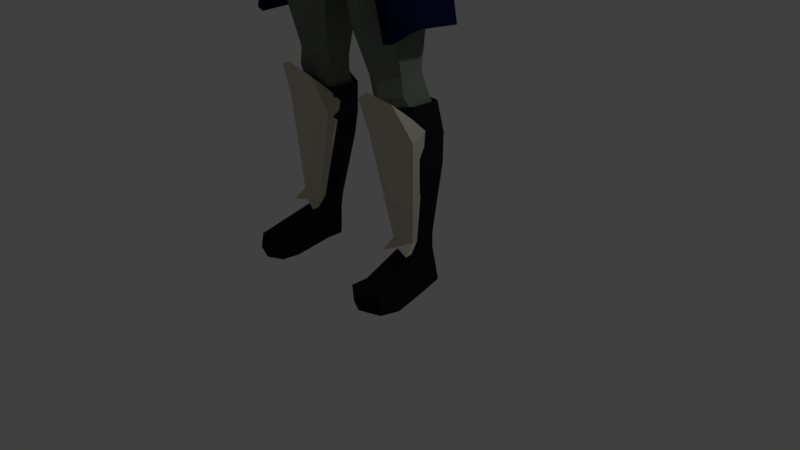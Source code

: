 # Source: female1test.blend  (saved by Blender 2.79.0; exported with 4.5.12 LTS)
import bpy
from mathutils import Matrix  # noqa: F401  (used for matrix-valued properties, if any)

bpy.ops.wm.read_factory_settings(use_empty=True)
scene = bpy.context.scene
scene.name = 'Scene'

# ---- collections
col_collection_1 = bpy.data.collections.new('Collection 1'); scene.collection.children.link(col_collection_1)

# ---- materials (node trees are filled in below, after node groups)
mat_material_016 = bpy.data.materials.new('Material.016')
mat_material_016.alpha_threshold = 0.0
mat_material_016.use_transparent_shadow = False
mat_material_016.diffuse_color = (0.01584, 0.01429, 0.01496, 1.0)
mat_material_016.roughness = 0.5
mat_material_005 = bpy.data.materials.new('Material.005')
mat_material_005.alpha_threshold = 0.0
mat_material_005.use_transparent_shadow = False
mat_material_005.diffuse_color = (0.1904, 0.2079, 0.1738, 1.0)
mat_material_005.roughness = 0.5
mat_material_008 = bpy.data.materials.new('Material.008')
mat_material_008.alpha_threshold = 0.0
mat_material_008.use_transparent_shadow = False
mat_material_008.diffuse_color = (0.09462, 0.004733, 0.001158, 1.0)
mat_material_008.roughness = 0.5
mat_material_011 = bpy.data.materials.new('Material.011')
mat_material_011.alpha_threshold = 0.0
mat_material_011.use_transparent_shadow = False
mat_material_011.diffuse_color = (0.0444, 0.01477, 0.01054, 1.0)
mat_material_011.roughness = 0.5
mat_material = bpy.data.materials.new('Material')
mat_material.alpha_threshold = 0.0
mat_material.use_transparent_shadow = False
mat_material.diffuse_color = (1.0, 0.7454, 0.5089, 1.0)
mat_material.roughness = 0.5
mat_material.line_color = (0.0, 0.0, 0.0, 1.0)
mat_material_009 = bpy.data.materials.new('Material.009')
mat_material_009.alpha_threshold = 0.0
mat_material_009.use_transparent_shadow = False
mat_material_009.diffuse_color = (0.03968, 0.0187, 0.009106, 1.0)
mat_material_009.roughness = 0.5
mat_material_004 = bpy.data.materials.new('Material.004')
mat_material_004.alpha_threshold = 0.0
mat_material_004.use_transparent_shadow = False
mat_material_004.diffuse_color = (0.005422, 0.007255, 0.0331, 1.0)
mat_material_004.roughness = 0.5
mat_material_001 = bpy.data.materials.new('Material.001')
mat_material_001.alpha_threshold = 0.0
mat_material_001.use_transparent_shadow = False
mat_material_001.diffuse_color = (0.6383, 0.6141, 0.4989, 1.0)
mat_material_001.roughness = 0.5
mat_material_010 = bpy.data.materials.new('Material.010')
mat_material_010.alpha_threshold = 0.0
mat_material_010.use_transparent_shadow = False
mat_material_010.diffuse_color = (1.0, 0.7454, 0.5089, 1.0)
mat_material_010.roughness = 0.5
mat_material_010.line_color = (0.0, 0.0, 0.0, 1.0)

# ---- material node trees

# ---- world
world_world = bpy.data.worlds.new('World'); scene.world = world_world
world_world.color = (0.05088, 0.05088, 0.05088)
world_world.use_sun_shadow = False
world_world.sun_shadow_jitter_overblur = 0.0
world_world.cycles.sampling_method = 'MANUAL'

# ---- cameras
cam_camera = bpy.data.cameras.new('Camera')
cam_camera.clip_end = 100.0
cam_camera.lens = 35.0
cam_camera.sensor_width = 32.0
cam_camera.sensor_height = 18.0
cam_camera.ortho_scale = 7.314
cam_camera.dof.focus_distance = 0.0
cam_camera.dof.aperture_fstop = 128.0

# ---- lights
light_lamp = bpy.data.lights.new('Lamp', 'POINT')
light_lamp.transmission_factor = 0.0
light_lamp.cutoff_distance = 30.0
light_lamp.energy = 100.0
light_lamp.shadow_buffer_clip_start = 1.001
light_lamp.shadow_soft_size = 0.1
light_lamp.shadow_maximum_resolution = 0.006
light_lamp.use_absolute_resolution = True

# ---- meshes
me_cube_007 = bpy.data.meshes.new('Cube.007')
me_cube_007.from_pydata([(0.9964, 0.1351, 0.6481), (0.8325, 0.2345, 0.623), (0.4084, 0.2119, 1.798), (0.4084, -0.1885, 1.798), (0.7384, -0.3285, 1.848), (1.068, -0.1885, 1.899), (1.068, 0.2119, 1.899), (0.7384, 0.4121, 1.848), (0.7994, 0.3719, 1.484), (0.6774, 0.3142, 2.212), (1.064, 0.2112, 1.524), (0.9784, 0.1931, 2.259), (1.064, -0.149, 1.524), (0.9784, -0.1722, 2.259), (0.7994, -0.2762, 1.484), (0.6774, -0.3457, 2.212), (0.5346, -0.149, 1.443), (0.3763, -0.1722, 2.166), (0.5346, 0.2672, 1.443), (0.3763, 0.1931, 2.166), (0.9964, -0.0877, 0.6481), (0.8325, -0.1871, 0.623), (0.6687, -0.0877, 0.5979), (0.6687, 0.1444, 0.5979), (0.8325, 0.2345, 0.4304), (0.9964, 0.1351, 0.4555), (0.9964, -0.0877, 0.4555), (0.8325, -0.1871, 0.5023), (0.6687, -0.0877, 0.4053), (0.6687, 0.1112, 0.4053), (0.8892, 0.2847, -0.001254), (1.055, 0.1853, 0.002789), (1.132, -0.0877, 0.002789), (0.8892, -0.1871, -0.001254), (0.7233, -0.0877, -0.005296), (0.7233, 0.1373, -0.005296), (1.174, -0.6297, 0.1908), (0.8326, -0.7291, 0.1802), (0.6687, -0.6297, 0.1695), (1.232, -0.6297, -0.03418), (0.8892, -0.7291, -0.0359), (0.661, -0.6297, -0.03762), (1.104, -0.8572, 0.1904), (0.8327, -0.9566, 0.1798), (0.6688, -0.8572, 0.1691), (1.163, -0.8572, -0.03458), (0.8893, -0.9566, -0.0363), (0.6951, -0.8572, -0.03802)], [], [(10, 6, 5, 12), (18, 2, 7, 8), (8, 7, 6, 10), (14, 4, 3, 16), (16, 3, 2, 18), (12, 5, 4, 14), (7, 9, 11, 6), (6, 11, 13, 5), (5, 13, 15, 4), (4, 15, 17, 3), (3, 17, 19, 2), (2, 19, 9, 7), (10, 12, 20, 0), (22, 23, 29, 28), (16, 18, 23, 22), (8, 10, 0, 1), (12, 14, 21, 20), (18, 8, 1, 23), (14, 16, 22, 21), (29, 24, 30, 35), (20, 21, 27, 26), (1, 0, 25, 24), (23, 1, 24, 29), (21, 22, 28, 27), (0, 20, 26, 25), (30, 31, 32, 33, 34, 35), (27, 28, 38, 37), (25, 26, 32, 31), (28, 29, 35, 34), (28, 34, 41, 38), (24, 25, 31, 30), (37, 38, 44, 43), (41, 40, 46, 47), (33, 32, 39, 40), (34, 33, 40, 41), (26, 27, 37, 36), (32, 26, 36, 39), (43, 44, 47, 46), (42, 43, 46, 45), (39, 36, 42, 45), (38, 41, 47, 44), (40, 39, 45, 46), (36, 37, 43, 42)])
me_cube_007.materials.append(mat_material_016)
me_cube_007.materials.append(mat_material_005)
me_cube_007.materials.append(mat_material_008)
me_cube_007.use_remesh_preserve_volume = False
me_cube_007.use_remesh_preserve_attributes = False
me_cube_007.use_mirror_vertex_groups = False
me_cube_007.update()
me_cube_006 = bpy.data.meshes.new('Cube.006')
me_cube_006.from_pydata([(0.0, -0.04391, 7.422), (0.3269, -0.1146, 7.408), (0.3098, -0.3358, 7.451), (0.0, 0.04585, 7.528), (0.3847, -0.05679, 7.573), (0.3027, -0.5001, 7.619), (0.0889, 0.1052, 7.654), (0.0, -0.7784, 7.823), (0.3653, -0.08502, 7.758), (0.2943, -0.6205, 7.769), (0.0, -0.09942, 8.055), (0.0, -0.6481, 8.06), (0.2474, -0.1911, 7.972), (0.2214, -0.5374, 8.009), (0.07233, 0.01431, 7.665), (0.0, 0.08589, 7.578), (0.1351, 0.02086, 7.748), (0.06175, 0.00714, 7.837), (0.0, 0.05423, 7.863), (0.0, 0.1123, 7.613), (0.08287, 0.09344, 7.737), (0.1041, 0.3623, 7.568), (0.0747, 0.07469, 7.816), (0.0, 0.09982, 7.808), (0.09186, 0.1973, 7.72), (0.0, 0.2827, 7.536), (0.11, 0.1845, 7.776), (0.09575, 0.2034, 7.838), (0.0, 0.2258, 7.868), (0.1241, 0.3566, 7.656), (0.112, 0.3519, 7.676), (0.0, 0.3709, 7.734), (0.05199, 0.4163, 7.26), (0.0, 0.4161, 7.259), (0.0, 0.4313, 7.253), (0.054, 0.426, 7.271), (0.0, 0.44, 7.262), (0.05344, 0.4291, 7.274), (0.0, 0.4435, 7.279), (0.0747, 0.1277, 7.802), (0.3269, -0.1146, 7.408)], [], [(2, 1, 4, 5), (40, 0, 3, 4), (4, 3, 15, 14), (9, 8, 12, 13), (5, 4, 8, 9), (10, 12, 17, 18), (11, 13, 10), (10, 13, 12), (7, 9, 13, 11), (17, 16, 20, 22), (16, 14, 6, 20), (8, 4, 14, 16), (12, 8, 16, 17), (6, 19, 25, 24), (23, 39, 27, 28), (14, 15, 19, 6), (18, 17, 22, 23), (27, 26, 29, 30), (26, 24, 21, 29), (20, 6, 24, 26), (39, 20, 26, 27), (31, 30, 37, 38), (30, 29, 35, 37), (24, 25, 21), (28, 27, 30, 31), (29, 21, 32, 35), (35, 36, 38, 37), (32, 34, 36, 35), (32, 33, 34), (21, 25, 33, 32), (22, 39, 23), (39, 22, 20)])
me_cube_006.materials.append(mat_material_011)
me_cube_006.materials.append(mat_material_005)
me_cube_006.materials.append(mat_material_008)
me_cube_006.use_remesh_preserve_volume = False
me_cube_006.use_remesh_preserve_attributes = False
me_cube_006.use_mirror_vertex_groups = False
me_cube_006.update()
me_cube_005 = bpy.data.meshes.new('Cube.005')
me_cube_005.from_pydata([], [], [])
me_cube_005.materials.append(mat_material)
me_cube_005.materials.append(mat_material_005)
me_cube_005.materials.append(mat_material_009)
me_cube_005.use_remesh_preserve_volume = False
me_cube_005.use_remesh_preserve_attributes = False
me_cube_005.use_mirror_vertex_groups = False
me_cube_005.update()
me_cube_004 = bpy.data.meshes.new('Cube.004')
me_cube_004.from_pydata([(0.724, 0.113, 5.0), (0.3637, 0.3078, 4.975), (0.7276, -0.5431, 4.969), (0.5196, -0.7392, 4.986), (0.0, 0.2556, 4.954), (0.5152, -0.1009, 5.289), (0.2989, 0.02732, 5.263), (0.5838, -0.6118, 5.258), (0.4933, -0.8079, 5.274), (0.0, 0.0562, 5.242), (0.5338, -0.09192, 5.828), (0.317, 0.09496, 5.818), (0.5382, -0.5944, 5.812), (0.4463, -0.807, 5.807), (0.0, 0.1425, 5.82), (0.5573, 0.07229, 6.32), (0.3405, 0.2112, 6.31), (0.5617, -0.487, 6.277), (0.0, 0.2588, 6.312), (0.4615, -0.8403, 5.972), (0.489, -0.8629, 6.121), (0.4914, 0.007353, 6.833), (0.3439, 0.07715, 6.86), (0.4944, -0.3443, 6.756), (0.3692, -0.6384, 6.815), (0.0, 0.08794, 6.943), (0.5785, -0.335, 6.288), (0.5741, 0.07158, 6.33), (0.5379, -0.345, 6.76), (0.5349, 0.006637, 6.837), (0.9213, -0.2576, 6.407), (0.9126, -0.02361, 6.43), (0.8279, -0.2385, 6.632), (0.8148, -0.06098, 6.674), (0.6512, -0.231, 5.937), (0.6467, 0.03949, 5.979), (1.007, -0.2196, 6.057), (0.9984, 0.01433, 6.079), (0.6749, 0.005636, 6.776), (0.7433, 0.1147, 6.38), (0.7499, -0.3874, 6.347), (0.6829, -0.3397, 6.717), (0.8576, 0.1051, 6.029), (0.8642, -0.3485, 5.997), (0.7962, -0.17, 5.626), (0.7926, 0.0494, 5.66), (1.101, -0.1608, 5.723), (1.11, 0.02898, 5.741), (0.9792, 0.09695, 5.7), (0.9846, -0.2331, 5.674), (0.8861, -0.1641, 5.402), (0.8818, 0.09612, 5.442), (1.238, -0.1532, 5.517), (1.254, 0.07191, 5.539), (1.094, 0.1471, 5.491), (1.1, -0.2134, 5.459), (1.009, -0.1783, 5.08), (1.026, 0.1277, 5.125), (1.367, -0.1279, 5.208), (1.358, 0.1222, 5.232), (1.207, 0.173, 5.178), (1.214, -0.1992, 5.144), (1.212, -0.04812, 4.69), (1.209, 0.1558, 4.722), (1.449, -0.03959, 4.78), (1.442, 0.1368, 4.798), (1.336, 0.1727, 4.76), (1.341, -0.06879, 4.735), (0.0, 0.03842, 7.027), (0.1792, -0.01243, 6.987), (0.3629, -0.4467, 6.925), (1.235, 0.00258, 4.489), (1.225, 0.1831, 4.531), (1.512, -0.02593, 4.476), (1.497, 0.2171, 4.499), (1.403, 0.2621, 4.522), (1.417, -0.07084, 4.49), (0.9019, 0.2375, 4.587), (0.5415, 0.4487, 4.562), (0.9054, -0.4498, 4.556), (0.7625, -0.6459, 4.573), (0.0, 0.4638, 4.541), (1.306, 0.1248, 3.164), (0.9453, 0.32, 3.12), (1.309, -0.4498, 3.206), (1.166, -0.6459, 3.069), (0.0, 0.6054, 3.873), (0.1256, 0.6788, 3.256), (0.4685, -0.884, 6.121), (0.4017, -0.6384, 6.815), (0.1792, -0.01243, 6.987), (0.3629, -0.4467, 6.925), (0.5477, -0.8079, 5.388), (0.5535, -0.807, 5.807), (0.6274, -0.8403, 6.031), (0.6016, -0.7821, 6.519), (0.6016, -0.7821, 6.519), (0.6326, -0.7851, 6.865), (0.2359, -0.01243, 7.046), (0.4195, -0.4467, 7.018), (0.0, 0.06915, 7.092), (0.2359, -0.01243, 7.046), (0.4933, -0.8079, 5.274), (0.5477, -0.8079, 5.388), (0.5535, -0.807, 5.807), (0.6274, -0.8403, 6.031), (0.6016, -0.7821, 6.519), (0.6016, -0.7821, 6.519), (0.6326, -0.7851, 6.865), (0.2359, -0.01243, 7.046), (0.4195, -0.4467, 7.018), (0.0, 0.06915, 7.092), (0.2359, -0.01243, 7.046), (0.3405, -0.8339, 6.094), (0.4121, -0.8083, 6.491), (0.4059, -0.8083, 6.491), (0.437, -0.8113, 6.838), (0.1079, -0.03862, 7.019), (0.2916, -0.4729, 6.991), (0.0, 0.04295, 7.064), (0.1079, -0.03862, 7.019), (0.2028, -0.5359, 6.634), (0.2265, -0.5313, 6.705), (0.2265, -0.5313, 6.705), (0.2321, -0.5319, 6.766), (0.1612, -0.3939, 6.799), (0.194, -0.4715, 6.794), (0.0, -0.3793, 6.807), (0.2554, -0.3939, 6.799), (0.3654, -0.8341, 5.247), (0.3184, -0.8332, 5.78), (0.3336, -0.8665, 5.945), (0.3405, -0.8339, 6.094), (0.3162, -0.5361, 5.362), (0.2692, -0.5352, 5.895), (0.2844, -0.5685, 6.06), (0.2028, -0.5359, 6.634), (0.5196, -0.7392, 4.986), (0.4933, -0.8079, 5.274), (0.7625, -0.6459, 4.573), (1.166, -0.6459, 3.069), (0.3916, -0.7654, 4.958), (0.3654, -0.8341, 5.247), (0.6345, -0.6721, 4.546), (1.038, -0.6721, 3.042), (0.4075, -0.4674, 5.073), (0.3162, -0.5361, 5.362), (0.5853, -0.3741, 4.661), (0.9453, 0.32, 3.12)], [], [(2, 0, 5, 7), (1, 4, 9, 6), (6, 9, 14, 11), (5, 6, 11, 10), (8, 7, 12, 13), (3, 2, 7, 8), (0, 1, 6, 5), (11, 14, 18, 16), (10, 11, 16, 15), (7, 5, 10, 12), (15, 16, 22, 21), (17, 15, 27, 26), (12, 10, 15, 17), (12, 17, 20, 19), (21, 24, 23), (24, 21, 22), (16, 18, 25, 22), (39, 38, 33, 31), (21, 23, 28, 29), (15, 21, 29, 27), (23, 17, 26, 28), (30, 31, 33, 32), (39, 31, 37, 42), (38, 41, 32, 33), (41, 40, 30, 32), (35, 42, 48, 45), (26, 27, 35, 34), (40, 26, 34, 43), (31, 30, 36, 37), (30, 40, 43, 36), (36, 43, 49, 46), (28, 26, 40, 41), (29, 28, 41, 38), (27, 39, 42, 35), (27, 29, 38, 39), (45, 48, 54, 51), (48, 47, 53, 54), (34, 35, 45, 44), (43, 34, 44, 49), (42, 37, 47, 48), (37, 36, 46, 47), (55, 50, 56, 61), (52, 55, 61, 58), (44, 45, 51, 50), (46, 49, 55, 52), (49, 44, 50, 55), (47, 46, 52, 53), (57, 60, 66, 63), (60, 59, 65, 66), (53, 52, 58, 59), (54, 53, 59, 60), (51, 54, 60, 57), (50, 51, 57, 56), (56, 57, 63, 62), (58, 61, 67, 64), (61, 56, 62, 67), (59, 58, 64, 65), (22, 25, 68, 69), (24, 22, 70), (69, 70, 22), (23, 24, 17), (17, 24, 20), (12, 19, 13), (66, 65, 74, 75), (63, 66, 75, 72), (62, 63, 72, 71), (64, 67, 76, 73), (67, 62, 71, 76), (65, 64, 73, 74), (2, 3, 80, 79), (1, 0, 77, 78), (4, 1, 78, 81), (0, 2, 79, 77), (81, 78, 87, 86), (77, 79, 84, 82), (79, 80, 85, 84), (78, 77, 82, 83), (87, 78, 83), (20, 24, 89, 88), (70, 69, 90, 91), (24, 70, 91, 89), (19, 20, 95, 94), (91, 90, 98, 99), (8, 13, 93, 92), (88, 89, 97, 96), (13, 19, 94, 93), (89, 91, 99, 97), (69, 68, 100, 101), (93, 94, 105, 104), (92, 93, 104, 103), (96, 97, 108, 107), (101, 100, 111, 112), (97, 99, 110, 108), (94, 95, 106, 105), (8, 92, 103, 102), (99, 98, 109, 110), (112, 111, 119, 120), (107, 108, 116, 115), (108, 110, 118, 116), (88, 96, 114, 113), (110, 109, 117, 118), (120, 119, 127, 128), (118, 117, 125, 126), (113, 114, 122, 121), (115, 116, 124, 123), (116, 118, 126, 124), (19, 13, 130, 131), (20, 19, 131, 132), (13, 8, 129, 130), (131, 130, 134, 135), (132, 131, 135, 136), (130, 129, 133, 134), (85, 80, 139, 140), (80, 3, 137, 139), (3, 8, 138, 137), (140, 139, 143, 144), (139, 137, 141, 143), (137, 138, 142, 141), (144, 143, 147, 148), (143, 141, 145, 147), (141, 142, 146, 145)])
me_cube_004.materials.append(mat_material_004)
me_cube_004.use_remesh_preserve_volume = False
me_cube_004.use_remesh_preserve_attributes = False
me_cube_004.use_mirror_vertex_groups = False
me_cube_004.update()
me_cube_003 = bpy.data.meshes.new('Cube.003')
me_cube_003.from_pydata([(-0.7287, -0.2832, 1.018), (-0.6853, -0.4767, 1.495), (-0.7407, -0.08723, 1.12), (-0.7062, -0.2254, 1.286), (-0.01667, -0.2751, 1.086), (-0.1456, -0.4706, 1.547), (-0.02863, -0.07909, 1.188), (-0.09034, -0.2192, 1.338), (-0.4168, -0.1292, -0.2093), (-0.4153, -0.2028, -0.2166), (-0.09325, -0.1255, -0.1783), (-0.09171, -0.1991, -0.1856), (-0.4269, -0.2683, -0.3276), (-0.4252, -0.3562, -0.3349), (-0.04682, -0.2639, -0.2911), (-0.04511, -0.3519, -0.2984), (-0.4261, -0.5782, 1.646), (-0.4102, -0.38, 1.436), (-0.3847, -0.1875, 1.154), (-0.3715, -0.3835, 1.052), (-0.255, -0.1273, -0.1938), (-0.2533, -0.2153, -0.2011), (-0.2472, -0.2105, -0.2651), (-0.2455, -0.2984, -0.2724)], [], [(0, 1, 3), (2, 3, 17, 18), (6, 7, 4), (4, 5, 16, 19), (6, 4, 11, 10), (7, 17, 16, 5), (10, 11, 15, 14), (19, 0, 9, 21), (18, 6, 10, 20), (0, 2, 8, 9), (22, 14, 15, 23), (9, 8, 12, 13), (21, 9, 13, 23), (20, 10, 14, 22), (16, 17, 3, 1), (8, 20, 22, 12), (11, 21, 23, 15), (12, 22, 23, 13), (2, 18, 20, 8), (4, 19, 21, 11), (19, 16, 1, 0), (18, 17, 7, 6), (4, 7, 5), (3, 2, 0)])
me_cube_003.materials.append(mat_material_001)
me_cube_003.use_remesh_preserve_volume = False
me_cube_003.use_remesh_preserve_attributes = False
me_cube_003.use_mirror_vertex_groups = False
me_cube_003.update()
me_cube_002 = bpy.data.meshes.new('Cube.002')
me_cube_002.from_pydata([(-0.7287, -0.2832, 1.018), (-0.6853, -0.4767, 1.495), (-0.7407, -0.08723, 1.12), (-0.7062, -0.2254, 1.286), (-0.01667, -0.2751, 1.086), (-0.1456, -0.4706, 1.547), (-0.02863, -0.07909, 1.188), (-0.09034, -0.2192, 1.338), (-0.4168, -0.1292, -0.2093), (-0.4153, -0.2028, -0.2166), (-0.09325, -0.1255, -0.1783), (-0.09171, -0.1991, -0.1856), (-0.4269, -0.2683, -0.3276), (-0.4252, -0.3562, -0.3349), (-0.04682, -0.2639, -0.2911), (-0.04511, -0.3519, -0.2984), (-0.4261, -0.5782, 1.646), (-0.4102, -0.38, 1.436), (-0.3847, -0.1875, 1.154), (-0.3715, -0.3835, 1.052), (-0.255, -0.1273, -0.1938), (-0.2533, -0.2153, -0.2011), (-0.2472, -0.2105, -0.2651), (-0.2455, -0.2984, -0.2724)], [], [(0, 1, 3), (2, 3, 17, 18), (6, 7, 4), (4, 5, 16, 19), (6, 4, 11, 10), (7, 17, 16, 5), (10, 11, 15, 14), (19, 0, 9, 21), (18, 6, 10, 20), (0, 2, 8, 9), (22, 14, 15, 23), (9, 8, 12, 13), (21, 9, 13, 23), (20, 10, 14, 22), (16, 17, 3, 1), (8, 20, 22, 12), (11, 21, 23, 15), (12, 22, 23, 13), (2, 18, 20, 8), (4, 19, 21, 11), (19, 16, 1, 0), (18, 17, 7, 6), (4, 7, 5), (3, 2, 0)])
me_cube_002.materials.append(mat_material_001)
me_cube_002.use_remesh_preserve_volume = False
me_cube_002.use_remesh_preserve_attributes = False
me_cube_002.use_mirror_vertex_groups = False
me_cube_002.update()
me_cube_001 = bpy.data.meshes.new('Cube.001')
me_cube_001.from_pydata([(0.0, -0.1215, 0.0168), (0.0, 0.1497, 0.5947), (0.0, 0.01079, 0.0168), (0.0, 0.2819, 0.5947), (0.3988, -0.1215, 0.0168), (0.1693, 0.1497, 0.5947), (0.3988, 0.03381, 0.0168), (0.1693, 0.2819, 0.5947), (0.0, 0.1665, -0.9465), (0.0, 0.0343, -0.9465), (0.3176, 0.1256, -0.9465), (0.3176, 0.0343, -0.9465), (0.0, 0.068, -1.169), (0.0, -0.02868, -1.26), (0.04323, 0.068, -1.169), (0.04323, -0.02868, -1.26), (0.2982, 0.1767, 0.479), (0.4758, -0.006444, 0.04383), (0.4723, -0.07081, 0.04974), (0.2947, 0.1123, 0.4849), (0.3335, 0.05788, -0.9473), (0.3335, 0.1059, -0.9473), (0.1691, 0.01282, -1.175), (0.1691, 0.07238, -1.12), (0.0, 1.217, 0.212), (0.0, 1.05, 0.8365), (0.0, 1.088, 0.2422), (0.0, 0.921, 0.8667), (0.4056, 1.204, 0.2158), (0.1662, 1.044, 0.8381), (0.4005, 1.053, 0.2512), (0.1618, 0.9157, 0.8683), (0.0, 0.9459, -0.6225), (0.0, 1.078, -0.6225), (0.3176, 0.9868, -0.6225), (0.3503, 1.078, -0.6225), (0.0, 1.044, -0.8453), (0.0, 1.141, -0.9356), (0.1125, 1.044, -0.8453), (0.1125, 1.141, -0.9356), (0.2944, 0.9876, 0.7329), (0.4788, 1.096, 0.2691), (0.4774, 1.16, 0.2601), (0.293, 1.05, 0.7239), (0.3687, 1.055, -0.6233), (0.3335, 1.007, -0.6233), (0.2591, 1.1, -0.8511), (0.2591, 1.04, -0.7955)], [], [(0, 1, 3, 2), (2, 3, 7, 6), (7, 5, 19, 16), (4, 5, 1, 0), (14, 10, 21, 23), (7, 3, 1, 5), (4, 11, 20, 18), (4, 0, 9, 11), (2, 6, 10, 8), (0, 2, 8, 9), (12, 14, 15, 13), (9, 8, 12, 13), (11, 9, 13, 15), (8, 10, 14, 12), (17, 16, 19, 18), (17, 18, 20, 21), (21, 20, 22, 23), (10, 6, 17, 21), (6, 7, 16, 17), (11, 15, 22, 20), (15, 14, 23, 22), (5, 4, 18, 19), (24, 25, 27, 26), (26, 27, 31, 30), (31, 29, 43, 40), (28, 29, 25, 24), (38, 34, 45, 47), (31, 27, 25, 29), (28, 35, 44, 42), (28, 24, 33, 35), (26, 30, 34, 32), (24, 26, 32, 33), (36, 38, 39, 37), (33, 32, 36, 37), (35, 33, 37, 39), (32, 34, 38, 36), (41, 40, 43, 42), (41, 42, 44, 45), (45, 44, 46, 47), (34, 30, 41, 45), (30, 31, 40, 41), (35, 39, 46, 44), (39, 38, 47, 46), (29, 28, 42, 43)])
me_cube_001.materials.append(mat_material_001)
me_cube_001.use_remesh_preserve_volume = False
me_cube_001.use_remesh_preserve_attributes = False
me_cube_001.use_mirror_vertex_groups = False
me_cube_001.update()
me_cube = bpy.data.meshes.new('Cube')
me_cube.from_pydata([(0.9897, 0.1241, 0.5883), (0.8431, 0.2098, 0.5648), (0.4637, 0.211, 1.664), (0.4637, -0.1343, 1.664), (0.7589, -0.255, 1.711), (1.054, -0.1343, 1.758), (1.054, 0.211, 1.758), (0.7589, 0.3836, 1.711), (0.8135, 0.3154, 1.37), (0.7043, 0.2946, 2.052), (1.05, 0.1769, 1.408), (0.9679, 0.1925, 2.094), (1.05, -0.1002, 1.408), (0.9679, -0.1158, 2.094), (0.8135, -0.2099, 1.37), (0.7043, -0.2699, 2.052), (0.5765, -0.1002, 1.332), (0.4407, -0.1158, 2.01), (0.5765, 0.1769, 1.332), (0.4407, 0.1925, 2.01), (0.9897, -0.04739, 0.5883), (0.8431, -0.1331, 0.5648), (0.6965, -0.04739, 0.5413), (0.6965, 0.1241, 0.5413), (0.8431, 0.2098, 0.3846), (0.9898, 0.1241, 0.4081), (0.9898, -0.04739, 0.4081), (0.8431, -0.1331, 0.4519), (0.6965, -0.04739, 0.3611), (0.6965, 0.1241, 0.3611), (0.8938, 0.2098, 0.0337), (1.042, 0.1241, 0.03748), (1.111, -0.04739, 0.03748), (0.8938, -0.1331, 0.0337), (0.7454, -0.04739, 0.02991), (0.7454, 0.1241, 0.02991), (1.148, -0.5147, 0.1605), (0.8432, -0.6005, 0.1505), (0.6966, -0.5147, 0.1405), (1.201, -0.5147, 0.002889), (0.8939, -0.6005, 0.00128), (0.6897, -0.5147, -0.0003279), (1.086, -0.7109, 0.1601), (0.8432, -0.7966, 0.1501), (0.6966, -0.7109, 0.1402), (1.138, -0.7109, 0.002517), (0.8939, -0.7966, 0.0009086), (0.7201, -0.7109, -0.0006996), (0.9053, 0.09526, 2.398), (0.659, 0.1908, 2.358), (0.9053, -0.2601, 2.369), (0.659, -0.4041, 2.33), (0.4127, -0.2601, 2.29), (0.4127, 0.09526, 2.319), (0.8711, 0.04238, 2.611), (0.6248, 0.1379, 2.572), (0.8711, -0.2601, 2.583), (0.6248, -0.4041, 2.543), (0.3509, -0.2601, 2.504), (0.3509, 0.04238, 2.533), (0.9231, 0.06203, 3.189), (0.6089, 0.1839, 3.139), (0.9231, -0.4009, 3.152), (0.6089, -0.5846, 3.102), (0.2276, -0.4008, 3.052), (0.2276, 0.06203, 3.089), (0.8975, 0.1272, 3.974), (0.4859, 0.2793, 3.912), (0.8975, -0.4388, 3.928), (0.4859, -0.6682, 3.866), (0.09356, -0.4388, 3.803), (0.09356, 0.1272, 3.849), (0.8156, 0.1709, 4.162), (0.4384, 0.3004, 4.108), (0.8156, -0.4166, 4.219), (0.4384, -0.6118, 4.165), (0.07088, -0.4166, 4.112), (0.07088, 0.1709, 4.055), (0.7954, 0.2572, 4.289), (0.4332, 0.3866, 4.236), (0.8103, -0.4138, 4.283), (0.4332, -0.609, 4.23), (0.0, -0.4138, 4.176), (0.0, 0.2571, 4.182), (0.7548, 0.2632, 4.612), (0.3942, 0.3793, 4.559), (0.7618, -0.3915, 4.577), (0.3942, -0.5782, 4.539), (0.0, -0.5454, 4.274), (0.0, 0.3233, 4.505), (0.6559, 0.1713, 4.872), (0.3468, 0.2933, 4.804), (0.6559, -0.4144, 4.756), (0.3468, -0.6012, 4.718), (0.0, -0.6949, 4.65), (0.0, 0.2642, 4.684), (0.5673, -0.0389, 5.084), (0.2983, 0.08318, 5.06), (0.5707, -0.5236, 5.054), (0.2983, -0.7104, 5.07), (0.0, -0.7541, 5.086), (0.0, 0.1107, 5.04), (0.4397, -0.1655, 5.359), (0.2987, -0.04344, 5.334), (0.443, -0.589, 5.329), (0.2987, -0.7758, 5.345), (0.0, -0.8195, 5.361), (0.0, -0.01593, 5.314), (0.5223, -0.09395, 5.872), (0.3159, 0.03837, 5.863), (0.5266, -0.5725, 5.857), (0.3159, -0.775, 5.852), (0.0, -0.8223, 5.872), (0.0, 0.08364, 5.865), (0.5447, 0.06244, 6.34), (0.3383, 0.1948, 6.331), (0.5489, -0.4702, 6.3), (0.3383, -0.6727, 6.393), (0.0, -0.72, 6.34), (0.0, 0.24, 6.333), (0.3909, -0.8671, 6.008), (0.4535, -0.8067, 6.01), (0.0, -0.8084, 6.005), (0.3976, -0.8552, 6.15), (0.4602, -0.7948, 6.152), (0.0, -0.7604, 6.225), (0.2727, -0.8861, 6.155), (0.2693, -0.898, 6.013), (0.482, 0.0005901, 6.829), (0.3414, 0.06706, 6.855), (0.4848, -0.3343, 6.756), (0.3419, -0.4723, 6.752), (0.0, -0.5059, 6.857), (0.0, 0.07734, 6.934), (0.5649, -0.3255, 6.31), (0.5607, 0.06175, 6.35), (0.5263, -0.335, 6.76), (0.5234, -9.133e-05, 6.833), (0.8913, -0.2517, 6.424), (0.883, -0.0289, 6.446), (0.8024, -0.2335, 6.638), (0.79, -0.06448, 6.678), (0.6738, -0.2264, 5.976), (0.6695, 0.0312, 6.016), (0.9731, -0.2156, 6.09), (0.9648, 0.007233, 6.112), (0.6567, -0.001044, 6.775), (0.7219, 0.1028, 6.398), (0.7281, -0.3754, 6.367), (0.6643, -0.3299, 6.719), (0.8307, 0.09372, 6.064), (0.837, -0.3383, 6.033), (0.8192, -0.1683, 5.679), (0.8158, 0.04063, 5.712), (1.062, -0.1596, 5.772), (1.055, 0.02119, 5.79), (0.9466, 0.05795, 5.751), (0.9516, -0.2284, 5.726), (0.9048, -0.1627, 5.466), (0.9008, 0.08513, 5.505), (1.193, -0.1523, 5.576), (1.185, 0.06207, 5.597), (1.056, 0.1057, 5.551), (1.062, -0.1878, 5.521), (0.9958, -0.1397, 5.159), (0.9912, 0.1152, 5.202), (1.316, -0.1282, 5.281), (1.307, 0.1099, 5.305), (1.163, 0.1584, 5.253), (1.17, -0.1962, 5.22), (1.168, -0.05224, 4.788), (1.165, 0.142, 4.819), (1.394, -0.04412, 4.874), (1.388, 0.1239, 4.891), (1.286, 0.1581, 4.855), (1.291, -0.07193, 4.831), (1.272, -0.01014, 4.586), (1.282, 0.1683, 4.612), (1.47, -0.002677, 4.554), (1.469, 0.1517, 4.57), (1.371, 0.1831, 4.569), (1.368, -0.02823, 4.547), (1.224, 0.02662, 4.33), (1.234, 0.2051, 4.356), (1.512, 0.03409, 4.274), (1.512, 0.2221, 4.29), (1.352, 0.2535, 4.289), (1.349, 0.008534, 4.267), (1.481, 0.106, 3.786), (1.48, 0.2609, 3.798), (1.409, 0.2837, 3.797), (1.407, 0.0874, 3.782), (1.422, 0.0346, 4.045), (1.524, 0.06016, 4.051), (1.523, 0.291, 4.067), (1.424, 0.3224, 4.066), (1.189, 0.009381, 4.231), (1.196, 0.07641, 4.259), (1.267, 0.08352, 4.192), (1.265, 0.0006939, 4.171), (1.19, 0.05682, 4.035), (1.185, 0.0761, 4.047), (1.215, 0.07925, 4.041), (1.22, 0.05297, 4.033), (0.0, -0.08143, 7.014), (0.0, -0.4649, 6.929), (0.1655, -0.08638, 6.976), (0.06879, -0.3579, 6.955), (0.2308, -0.3591, 6.856), (0.0, -0.118, 7.254), (0.0, -0.474, 7.057), (0.2043, -0.1645, 7.217), (0.1076, -0.38, 7.115), (0.0, -0.07641, 7.387), (0.0, -0.6148, 7.081), (0.2698, -0.1424, 7.331), (0.1916, -0.4337, 7.13), (0.0, -0.02918, 7.528), (0.0, -0.7162, 7.069), (0.3232, -0.1357, 7.419), (0.2077, -0.5489, 7.138), (0.0, 0.03326, 7.647), (0.0, -0.7861, 7.436), (0.3611, -0.0875, 7.58), (0.2572, -0.6055, 7.444), (0.0, 0.01616, 7.793), (0.0, -0.7785, 7.785), (0.3387, -0.1066, 7.763), (0.29, -0.602, 7.746), (0.0, -0.1252, 8.056), (0.0, -0.6256, 8.051), (0.2244, -0.2011, 7.953), (0.2013, -0.5093, 7.986)], [], [(10, 6, 5, 12), (18, 2, 7, 8), (8, 7, 6, 10), (14, 4, 3, 16), (16, 3, 2, 18), (12, 5, 4, 14), (7, 9, 11, 6), (6, 11, 13, 5), (5, 13, 15, 4), (4, 15, 17, 3), (9, 19, 53, 49), (3, 17, 19, 2), (2, 19, 9, 7), (10, 12, 20, 0), (22, 23, 29, 28), (16, 18, 23, 22), (8, 10, 0, 1), (12, 14, 21, 20), (18, 8, 1, 23), (14, 16, 22, 21), (29, 24, 30, 35), (20, 21, 27, 26), (1, 0, 25, 24), (23, 1, 24, 29), (21, 22, 28, 27), (0, 20, 26, 25), (30, 31, 32, 33, 34, 35), (27, 28, 38, 37), (25, 26, 32, 31), (28, 29, 35, 34), (28, 34, 41, 38), (24, 25, 31, 30), (37, 38, 44, 43), (41, 40, 46, 47), (33, 32, 39, 40), (34, 33, 40, 41), (26, 27, 37, 36), (32, 26, 36, 39), (43, 44, 47, 46), (42, 43, 46, 45), (39, 36, 42, 45), (38, 41, 47, 44), (40, 39, 45, 46), (36, 37, 43, 42), (49, 53, 59, 55), (17, 15, 51, 52), (13, 11, 48, 50), (19, 17, 52, 53), (11, 9, 49, 48), (15, 13, 50, 51), (59, 58, 64, 65), (52, 51, 57, 58), (50, 48, 54, 56), (53, 52, 58, 59), (51, 50, 56, 57), (48, 49, 55, 54), (64, 63, 69, 70), (57, 56, 62, 63), (54, 55, 61, 60), (55, 59, 65, 61), (58, 57, 63, 64), (56, 54, 60, 62), (69, 68, 74, 75), (62, 60, 66, 68), (65, 64, 70, 71), (63, 62, 68, 69), (60, 61, 67, 66), (61, 65, 71, 67), (74, 72, 78, 80), (66, 67, 73, 72), (67, 71, 77, 73), (70, 69, 75, 76), (68, 66, 72, 74), (71, 70, 76, 77), (79, 83, 89, 85), (77, 76, 82, 83), (75, 74, 80, 81), (72, 73, 79, 78), (73, 77, 83, 79), (76, 75, 81, 82), (86, 84, 90, 92), (78, 79, 85, 84), (88, 87, 93, 94), (82, 87, 88), (80, 78, 84, 86), (83, 82, 88, 89), (81, 80, 86, 87), (95, 94, 100, 101), (85, 89, 95, 91), (92, 90, 96, 98), (94, 93, 99, 100), (89, 88, 94, 95), (87, 86, 92, 93), (84, 85, 91, 90), (101, 100, 106, 107), (91, 95, 101, 97), (98, 96, 102, 104), (100, 99, 105, 106), (97, 101, 107, 103), (93, 92, 98, 99), (90, 91, 97, 96), (103, 107, 113, 109), (102, 103, 109, 108), (105, 104, 110, 111), (107, 106, 112, 113), (99, 98, 104, 105), (96, 97, 103, 102), (112, 127, 122), (87, 82, 81), (109, 113, 119, 115), (108, 109, 115, 114), (111, 110, 121, 120), (106, 105, 111, 112), (104, 102, 108, 110), (114, 115, 129, 128), (117, 116, 130, 131), (119, 118, 132, 133), (116, 114, 135, 134), (110, 108, 114, 116), (113, 112, 118, 119), (122, 127, 126, 125), (120, 121, 124, 123), (116, 117, 124), (118, 112, 122, 125), (110, 116, 124, 121), (117, 126, 123), (128, 131, 130), (126, 127, 120, 123), (126, 118, 125), (118, 126, 117), (127, 111, 120), (127, 112, 111), (131, 129, 208, 132), (132, 207, 205), (131, 128, 129), (115, 119, 133, 129), (118, 117, 132), (147, 146, 141, 139), (128, 130, 136, 137), (114, 128, 137, 135), (130, 116, 134, 136), (138, 139, 141, 140), (147, 139, 145, 150), (146, 149, 140, 141), (149, 148, 138, 140), (143, 150, 156, 153), (134, 135, 143, 142), (148, 134, 142, 151), (139, 138, 144, 145), (138, 148, 151, 144), (144, 151, 157, 154), (136, 134, 148, 149), (137, 136, 149, 146), (135, 147, 150, 143), (135, 137, 146, 147), (153, 156, 162, 159), (156, 155, 161, 162), (142, 143, 153, 152), (151, 142, 152, 157), (150, 145, 155, 156), (145, 144, 154, 155), (163, 158, 164, 169), (160, 163, 169, 166), (152, 153, 159, 158), (154, 157, 163, 160), (157, 152, 158, 163), (155, 154, 160, 161), (165, 168, 174, 171), (168, 167, 173, 174), (161, 160, 166, 167), (162, 161, 167, 168), (159, 162, 168, 165), (158, 159, 165, 164), (175, 170, 176, 181), (172, 175, 181, 178), (164, 165, 171, 170), (166, 169, 175, 172), (169, 164, 170, 175), (167, 166, 172, 173), (177, 180, 186, 183), (180, 179, 185, 186), (173, 172, 178, 179), (174, 173, 179, 180), (171, 174, 180, 177), (170, 171, 177, 176), (193, 192, 191, 188), (187, 182, 196, 199), (176, 177, 183, 182), (178, 181, 187, 184), (181, 176, 182, 187), (179, 178, 184, 185), (191, 190, 189, 188), (194, 193, 188, 189), (192, 195, 190, 191), (195, 194, 189, 190), (186, 185, 194, 195), (187, 186, 195, 192), (185, 184, 193, 194), (184, 187, 192, 193), (199, 196, 200, 203), (186, 187, 199, 198), (183, 186, 198, 197), (182, 183, 197, 196), (200, 201, 202, 203), (196, 197, 201, 200), (198, 199, 203, 202), (197, 198, 202, 201), (207, 206, 211, 212), (129, 133, 204, 206), (133, 132, 205, 204), (211, 209, 213, 215), (206, 204, 209, 211), (207, 208, 129, 206), (207, 132, 208), (212, 211, 215, 216), (205, 207, 212, 210), (204, 205, 210, 209), (213, 214, 218, 217), (214, 216, 220, 218), (210, 212, 216, 214), (209, 210, 214, 213), (220, 219, 223, 224), (217, 218, 222, 221), (216, 215, 219, 220), (215, 213, 219), (221, 222, 226, 225), (219, 213, 217), (222, 224, 228, 226), (219, 217, 221, 223), (218, 220, 224, 222), (227, 225, 229, 231), (228, 227, 231, 232), (224, 223, 227, 228), (223, 221, 225, 227), (230, 232, 229), (229, 232, 231), (226, 228, 232, 230), (225, 226, 230, 229), (124, 117, 123), (132, 117, 131)])
me_cube.polygons.foreach_set('material_index', [0, 0, 0, 0, 0, 0, 0, 0, 0, 0, 1, 0, 0, 0, 0, 0, 0, 0, 0, 0, 0, 0, 0, 0, 0, 0, 0, 0, 0, 0, 0, 0, 0, 0, 0, 0, 0, 0, 0, 0, 0, 0, 0, 0, 1, 1, 1, 1, 1, 1, 1, 1, 1, 1, 1, 1, 1, 1, 1, 1, 1, 1, 1, 1, 1, 1, 1, 1, 1, 1, 1, 1, 1, 1, 1, 1, 1, 1, 1, 1, 1, 1, 1, 1, 1, 1, 1, 1, 1, 1, 1, 1, 1, 1, 2, 1, 2, 2, 2, 1, 1, 2, 2, 2, 2, 2, 2, 2, 1, 2, 2, 2, 2, 2, 2, 2, 0, 2, 2, 2, 2, 2, 2, 2, 2, 2, 2, 2, 2, 2, 2, 2, 2, 0, 2, 0, 2, 0, 2, 2, 2, 0, 0, 0, 0, 0, 0, 0, 0, 0, 0, 0, 0, 0, 0, 0, 0, 0, 0, 0, 0, 0, 0, 0, 0, 0, 0, 0, 0, 0, 0, 0, 0, 0, 0, 0, 0, 0, 0, 0, 0, 0, 0, 0, 0, 0, 0, 0, 0, 0, 0, 0, 0, 0, 0, 0, 0, 0, 0, 0, 0, 0, 0, 0, 0, 0, 0, 0, 0, 0, 0, 0, 0, 0, 0, 0, 0, 0, 0, 0, 0, 0, 0, 0, 0, 0, 0, 0, 0, 0, 0, 0, 0, 0, 0, 0, 0, 0, 2, 2])
me_cube.materials.append(mat_material_010)
me_cube.materials.append(mat_material_005)
me_cube.materials.append(mat_material_008)
me_cube.use_remesh_preserve_volume = False
me_cube.use_remesh_preserve_attributes = False
me_cube.use_mirror_vertex_groups = False
me_cube.update()

# ---- objects
ob_cube_007 = bpy.data.objects.new('Cube.007', me_cube_007)
ob_cube_006 = bpy.data.objects.new('Cube.006', me_cube_006)
ob_cube_005 = bpy.data.objects.new('Cube.005', me_cube_005)
ob_cube_004 = bpy.data.objects.new('Cube.004', me_cube_004)
ob_cube_003 = bpy.data.objects.new('Cube.003', me_cube_003)
ob_cube_002 = bpy.data.objects.new('Cube.002', me_cube_002)
ob_cube_001 = bpy.data.objects.new('Cube.001', me_cube_001)
ob_cube = bpy.data.objects.new('Cube', me_cube)
ob_lamp = bpy.data.objects.new('Lamp', light_lamp)
ob_camera = bpy.data.objects.new('Camera', cam_camera)

# ---- transforms, parenting, visibility, modifiers, constraints
ob_cube_007.location = (0.001994, 0.0, 0.0)
ob_cube_007.lock_rotations_4d = False
ob_cube_007.empty_display_type = 'ARROWS'
ob_cube_007.lineart.crease_threshold = 0.0
_m = ob_cube_007.modifiers.new('Mirror', 'MIRROR')
_m.use_clip = True
ob_cube_006.location = (0.001994, 0.0, 0.0)
ob_cube_006.lock_rotations_4d = False
ob_cube_006.empty_display_type = 'ARROWS'
ob_cube_006.lineart.crease_threshold = 0.0
_m = ob_cube_006.modifiers.new('Mirror', 'MIRROR')
_m.use_clip = True
ob_cube_005.location = (0.001994, 0.0, 0.0)
ob_cube_005.lock_rotations_4d = False
ob_cube_005.empty_display_type = 'ARROWS'
ob_cube_005.lineart.crease_threshold = 0.0
_m = ob_cube_005.modifiers.new('Mirror', 'MIRROR')
_m.use_clip = True
ob_cube_004.location = (0.001994, 0.0, 0.0)
ob_cube_004.lock_rotations_4d = False
ob_cube_004.empty_display_type = 'ARROWS'
ob_cube_004.lineart.crease_threshold = 0.0
_m = ob_cube_004.modifiers.new('Mirror', 'MIRROR')
_m.use_clip = True
ob_cube_003.location = (-0.5571, -0.01187, 0.8074)
ob_cube_003.rotation_euler = (0.0, 0.1805, 0.0)
ob_cube_003.lineart.crease_threshold = 0.0
ob_cube_002.location = (1.107, -0.01187, 0.8004)
ob_cube_002.lineart.crease_threshold = 0.0
ob_cube_001.location = (-0.01219, -0.8283, 6.079)
ob_cube_001.lineart.crease_threshold = 0.0
_m = ob_cube_001.modifiers.new('Mirror', 'MIRROR')
_m.use_clip = True
ob_cube.location = (0.001994, 0.0, 0.0)
ob_cube.lock_rotations_4d = False
ob_cube.empty_display_type = 'ARROWS'
ob_cube.lineart.crease_threshold = 0.0
_m = ob_cube.modifiers.new('Mirror', 'MIRROR')
_m.use_clip = True
ob_lamp.location = (4.076, 1.005, 5.904)
ob_lamp.rotation_euler = (0.6503, 0.05522, 1.866)
ob_lamp.lock_rotations_4d = False
ob_lamp.empty_display_type = 'ARROWS'
ob_lamp.color = (0.0, 0.0, 0.0, 0.0)
ob_lamp.lineart.crease_threshold = 0.0
ob_camera.location = (7.481, -6.508, 5.344)
ob_camera.rotation_euler = (1.109, 0.0, 0.8149)
ob_camera.lock_rotations_4d = False
ob_camera.empty_display_type = 'ARROWS'
ob_camera.color = (0.0, 0.0, 0.0, 0.0)
ob_camera.display_type = 'WIRE'
ob_camera.lineart.crease_threshold = 0.0

# ---- collection membership
col_collection_1.objects.link(ob_cube_007)
col_collection_1.objects.link(ob_cube_006)
col_collection_1.objects.link(ob_cube_005)
col_collection_1.objects.link(ob_cube_004)
col_collection_1.objects.link(ob_cube_003)
col_collection_1.objects.link(ob_cube_002)
col_collection_1.objects.link(ob_cube_001)
col_collection_1.objects.link(ob_cube)
col_collection_1.objects.link(ob_lamp)
col_collection_1.objects.link(ob_camera)

# ---- scene / render settings (as saved in the file)
scene.camera = ob_camera
scene.frame_start = 1; scene.frame_end = 250; scene.frame_set(2)
scene.render.engine = 'BLENDER_EEVEE_NEXT'
scene.render.resolution_percentage = 50
scene.render.dither_intensity = 0.0
scene.cycles.use_denoising = False
scene.cycles.samples = 128
scene.cycles.sampling_pattern = 'TABULATED_SOBOL'
scene.cycles.use_adaptive_sampling = False
scene.cycles.use_light_tree = False
scene.cycles.blur_glossy = 0.0
scene.cycles.sample_clamp_indirect = 0.0
scene.view_settings.view_transform = 'Standard'
bpy.context.view_layer.update()
